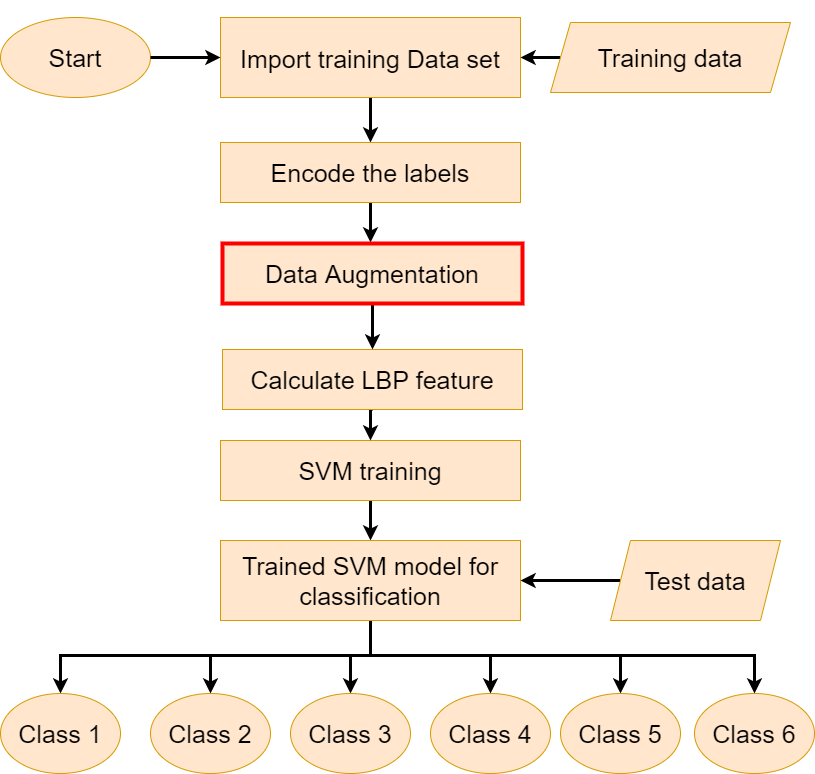

The diagram above was exported from draw.io. Its source (the exported page's mxGraphModel, read from the mxfile embedded in the PNG):
<mxGraphModel dx="1144" dy="610" grid="1" gridSize="10" guides="1" tooltips="1" connect="1" arrows="1" fold="1" page="1" pageScale="1" pageWidth="850" pageHeight="1100" math="0" shadow="0">
  <root>
    <mxCell id="0" />
    <mxCell id="1" parent="0" />
    <mxCell id="EkTMjiqppBSlnv7ejQ8V-1" value="&lt;h5 style=&quot;font-size: 25px;&quot;&gt;&lt;font style=&quot;font-size: 25px; font-weight: normal;&quot;&gt;Start&lt;/font&gt;&lt;/h5&gt;" style="ellipse;whiteSpace=wrap;html=1;fillColor=#ffe6cc;strokeColor=#d79b00;fontSize=25;labelBorderColor=none;labelBackgroundColor=none;" vertex="1" parent="1">
      <mxGeometry x="20" y="65" width="150" height="80" as="geometry" />
    </mxCell>
    <mxCell id="EkTMjiqppBSlnv7ejQ8V-17" style="edgeStyle=orthogonalEdgeStyle;rounded=0;orthogonalLoop=1;jettySize=auto;html=1;exitX=0.5;exitY=1;exitDx=0;exitDy=0;entryX=0.5;entryY=0;entryDx=0;entryDy=0;fontFamily=Helvetica;fontSize=25;strokeWidth=3;" edge="1" parent="1" source="EkTMjiqppBSlnv7ejQ8V-2" target="EkTMjiqppBSlnv7ejQ8V-3">
      <mxGeometry relative="1" as="geometry" />
    </mxCell>
    <mxCell id="EkTMjiqppBSlnv7ejQ8V-2" value="&lt;font style=&quot;font-size: 25px;&quot;&gt;Import training Data set&lt;/font&gt;" style="rounded=0;whiteSpace=wrap;html=1;fontFamily=Helvetica;fontSize=30;fillColor=#ffe6cc;strokeColor=#d79b00;labelBorderColor=none;labelBackgroundColor=none;" vertex="1" parent="1">
      <mxGeometry x="240" y="65" width="300" height="80" as="geometry" />
    </mxCell>
    <mxCell id="EkTMjiqppBSlnv7ejQ8V-18" style="edgeStyle=orthogonalEdgeStyle;rounded=0;orthogonalLoop=1;jettySize=auto;html=1;exitX=0.5;exitY=1;exitDx=0;exitDy=0;fontFamily=Helvetica;fontSize=25;strokeWidth=3;" edge="1" parent="1" source="EkTMjiqppBSlnv7ejQ8V-3">
      <mxGeometry relative="1" as="geometry">
        <mxPoint x="390" y="290" as="targetPoint" />
      </mxGeometry>
    </mxCell>
    <mxCell id="EkTMjiqppBSlnv7ejQ8V-3" value="Encode the labels" style="rounded=0;whiteSpace=wrap;html=1;fontFamily=Helvetica;fontSize=25;fillColor=#ffe6cc;strokeColor=#d79b00;labelBorderColor=none;labelBackgroundColor=none;" vertex="1" parent="1">
      <mxGeometry x="240" y="190" width="300" height="60" as="geometry" />
    </mxCell>
    <mxCell id="EkTMjiqppBSlnv7ejQ8V-19" style="edgeStyle=orthogonalEdgeStyle;rounded=0;orthogonalLoop=1;jettySize=auto;html=1;exitX=0.5;exitY=1;exitDx=0;exitDy=0;fontFamily=Helvetica;fontSize=25;entryX=0.5;entryY=0;entryDx=0;entryDy=0;strokeWidth=3;" edge="1" parent="1" source="EkTMjiqppBSlnv7ejQ8V-4" target="EkTMjiqppBSlnv7ejQ8V-5">
      <mxGeometry relative="1" as="geometry">
        <mxPoint x="390.5454545454545" y="578" as="targetPoint" />
      </mxGeometry>
    </mxCell>
    <mxCell id="EkTMjiqppBSlnv7ejQ8V-4" value="SVM training" style="rounded=0;whiteSpace=wrap;html=1;fontFamily=Helvetica;fontSize=25;fillColor=#ffe6cc;strokeColor=#d79b00;labelBorderColor=none;labelBackgroundColor=none;" vertex="1" parent="1">
      <mxGeometry x="240" y="488" width="300" height="60" as="geometry" />
    </mxCell>
    <mxCell id="EkTMjiqppBSlnv7ejQ8V-20" style="edgeStyle=orthogonalEdgeStyle;rounded=0;orthogonalLoop=1;jettySize=auto;html=1;exitX=0.5;exitY=1;exitDx=0;exitDy=0;fontFamily=Helvetica;fontSize=25;entryX=0.5;entryY=0;entryDx=0;entryDy=0;strokeWidth=3;" edge="1" parent="1" source="EkTMjiqppBSlnv7ejQ8V-5" target="EkTMjiqppBSlnv7ejQ8V-9">
      <mxGeometry relative="1" as="geometry">
        <mxPoint x="80" y="746" as="targetPoint" />
        <mxPoint x="390" y="673" as="sourcePoint" />
        <Array as="points">
          <mxPoint x="390" y="703" />
          <mxPoint x="80" y="703" />
        </Array>
      </mxGeometry>
    </mxCell>
    <mxCell id="EkTMjiqppBSlnv7ejQ8V-21" style="edgeStyle=orthogonalEdgeStyle;rounded=0;orthogonalLoop=1;jettySize=auto;html=1;exitX=0.5;exitY=1;exitDx=0;exitDy=0;fontFamily=Helvetica;fontSize=25;entryX=0.5;entryY=0;entryDx=0;entryDy=0;strokeWidth=3;" edge="1" parent="1" target="EkTMjiqppBSlnv7ejQ8V-10">
      <mxGeometry relative="1" as="geometry">
        <mxPoint x="230" y="738" as="targetPoint" />
        <mxPoint x="389.9999999999999" y="659" as="sourcePoint" />
        <Array as="points">
          <mxPoint x="390" y="703" />
          <mxPoint x="230" y="703" />
        </Array>
      </mxGeometry>
    </mxCell>
    <mxCell id="EkTMjiqppBSlnv7ejQ8V-22" style="edgeStyle=orthogonalEdgeStyle;rounded=0;orthogonalLoop=1;jettySize=auto;html=1;exitX=0.5;exitY=1;exitDx=0;exitDy=0;entryX=0.5;entryY=0;entryDx=0;entryDy=0;fontFamily=Helvetica;fontSize=25;strokeWidth=3;" edge="1" parent="1" source="EkTMjiqppBSlnv7ejQ8V-5" target="EkTMjiqppBSlnv7ejQ8V-11">
      <mxGeometry relative="1" as="geometry">
        <mxPoint x="390" y="660" as="sourcePoint" />
        <mxPoint x="370" y="736" as="targetPoint" />
        <Array as="points">
          <mxPoint x="390" y="703" />
          <mxPoint x="370" y="703" />
        </Array>
      </mxGeometry>
    </mxCell>
    <mxCell id="EkTMjiqppBSlnv7ejQ8V-23" style="edgeStyle=orthogonalEdgeStyle;rounded=0;orthogonalLoop=1;jettySize=auto;html=1;exitX=0.5;exitY=1;exitDx=0;exitDy=0;entryX=0.5;entryY=0;entryDx=0;entryDy=0;fontFamily=Helvetica;fontSize=25;strokeWidth=3;" edge="1" parent="1" source="EkTMjiqppBSlnv7ejQ8V-5" target="EkTMjiqppBSlnv7ejQ8V-12">
      <mxGeometry relative="1" as="geometry">
        <mxPoint x="390" y="673" as="sourcePoint" />
        <mxPoint x="510" y="745.9999999999999" as="targetPoint" />
        <Array as="points">
          <mxPoint x="390" y="703" />
          <mxPoint x="510" y="703" />
        </Array>
      </mxGeometry>
    </mxCell>
    <mxCell id="EkTMjiqppBSlnv7ejQ8V-24" style="edgeStyle=orthogonalEdgeStyle;rounded=0;orthogonalLoop=1;jettySize=auto;html=1;exitX=0.5;exitY=1;exitDx=0;exitDy=0;entryX=0.5;entryY=0;entryDx=0;entryDy=0;fontFamily=Helvetica;fontSize=25;strokeWidth=3;" edge="1" parent="1" source="EkTMjiqppBSlnv7ejQ8V-5" target="EkTMjiqppBSlnv7ejQ8V-13">
      <mxGeometry relative="1" as="geometry">
        <mxPoint x="390" y="664" as="sourcePoint" />
        <mxPoint x="640" y="737" as="targetPoint" />
        <Array as="points">
          <mxPoint x="390" y="668" />
          <mxPoint x="390" y="703" />
          <mxPoint x="640" y="703" />
        </Array>
      </mxGeometry>
    </mxCell>
    <mxCell id="EkTMjiqppBSlnv7ejQ8V-25" style="edgeStyle=orthogonalEdgeStyle;rounded=0;orthogonalLoop=1;jettySize=auto;html=1;exitX=0.5;exitY=1;exitDx=0;exitDy=0;fontFamily=Helvetica;fontSize=25;entryX=0.5;entryY=0;entryDx=0;entryDy=0;strokeWidth=3;" edge="1" parent="1" source="EkTMjiqppBSlnv7ejQ8V-5" target="EkTMjiqppBSlnv7ejQ8V-14">
      <mxGeometry relative="1" as="geometry">
        <mxPoint x="776" y="738" as="targetPoint" />
        <mxPoint x="390" y="673" as="sourcePoint" />
        <Array as="points">
          <mxPoint x="390" y="703" />
          <mxPoint x="774" y="703" />
        </Array>
      </mxGeometry>
    </mxCell>
    <mxCell id="EkTMjiqppBSlnv7ejQ8V-5" value="Trained SVM model for classification" style="rounded=0;whiteSpace=wrap;html=1;fontFamily=Helvetica;fontSize=25;fillColor=#ffe6cc;strokeColor=#d79b00;labelBorderColor=none;labelBackgroundColor=none;" vertex="1" parent="1">
      <mxGeometry x="240" y="588" width="300" height="80" as="geometry" />
    </mxCell>
    <mxCell id="EkTMjiqppBSlnv7ejQ8V-16" style="edgeStyle=orthogonalEdgeStyle;rounded=0;orthogonalLoop=1;jettySize=auto;html=1;exitX=0;exitY=0.5;exitDx=0;exitDy=0;entryX=1;entryY=0.5;entryDx=0;entryDy=0;fontFamily=Helvetica;fontSize=25;strokeWidth=3;" edge="1" parent="1" source="EkTMjiqppBSlnv7ejQ8V-7" target="EkTMjiqppBSlnv7ejQ8V-2">
      <mxGeometry relative="1" as="geometry" />
    </mxCell>
    <mxCell id="EkTMjiqppBSlnv7ejQ8V-7" value="&lt;font style=&quot;font-size: 25px;&quot;&gt;Training data&lt;/font&gt;" style="shape=parallelogram;perimeter=parallelogramPerimeter;whiteSpace=wrap;html=1;fixedSize=1;fontFamily=Helvetica;fontSize=12;fillColor=#ffe6cc;strokeColor=#d79b00;" vertex="1" parent="1">
      <mxGeometry x="570" y="70" width="240" height="70" as="geometry" />
    </mxCell>
    <mxCell id="EkTMjiqppBSlnv7ejQ8V-27" style="edgeStyle=orthogonalEdgeStyle;rounded=0;orthogonalLoop=1;jettySize=auto;html=1;exitX=0;exitY=0.5;exitDx=0;exitDy=0;entryX=1;entryY=0.5;entryDx=0;entryDy=0;fontFamily=Helvetica;fontSize=25;strokeWidth=3;" edge="1" parent="1" source="EkTMjiqppBSlnv7ejQ8V-8" target="EkTMjiqppBSlnv7ejQ8V-5">
      <mxGeometry relative="1" as="geometry" />
    </mxCell>
    <mxCell id="EkTMjiqppBSlnv7ejQ8V-8" value="Test data" style="shape=parallelogram;perimeter=parallelogramPerimeter;whiteSpace=wrap;html=1;fixedSize=1;fontFamily=Helvetica;fontSize=25;fillColor=#ffe6cc;strokeColor=#d79b00;rounded=0;" vertex="1" parent="1">
      <mxGeometry x="630" y="588" width="170" height="80" as="geometry" />
    </mxCell>
    <mxCell id="EkTMjiqppBSlnv7ejQ8V-9" value="Class 1" style="ellipse;whiteSpace=wrap;html=1;fontFamily=Helvetica;fontSize=25;fillColor=#ffe6cc;strokeColor=#d79b00;" vertex="1" parent="1">
      <mxGeometry x="20" y="741" width="120" height="80" as="geometry" />
    </mxCell>
    <mxCell id="EkTMjiqppBSlnv7ejQ8V-10" value="Class 2" style="ellipse;whiteSpace=wrap;html=1;fontFamily=Helvetica;fontSize=25;fillColor=#ffe6cc;strokeColor=#d79b00;" vertex="1" parent="1">
      <mxGeometry x="170" y="741" width="120" height="80" as="geometry" />
    </mxCell>
    <mxCell id="EkTMjiqppBSlnv7ejQ8V-11" value="Class 3" style="ellipse;whiteSpace=wrap;html=1;fontFamily=Helvetica;fontSize=25;fillColor=#ffe6cc;strokeColor=#d79b00;" vertex="1" parent="1">
      <mxGeometry x="310" y="741" width="120" height="80" as="geometry" />
    </mxCell>
    <mxCell id="EkTMjiqppBSlnv7ejQ8V-12" value="Class 4" style="ellipse;whiteSpace=wrap;html=1;fontFamily=Helvetica;fontSize=25;fillColor=#ffe6cc;strokeColor=#d79b00;" vertex="1" parent="1">
      <mxGeometry x="450" y="741" width="120" height="80" as="geometry" />
    </mxCell>
    <mxCell id="EkTMjiqppBSlnv7ejQ8V-13" value="Class 5" style="ellipse;whiteSpace=wrap;html=1;fontFamily=Helvetica;fontSize=25;fillColor=#ffe6cc;strokeColor=#d79b00;" vertex="1" parent="1">
      <mxGeometry x="580" y="741" width="120" height="80" as="geometry" />
    </mxCell>
    <mxCell id="EkTMjiqppBSlnv7ejQ8V-14" value="Class 6" style="ellipse;whiteSpace=wrap;html=1;fontFamily=Helvetica;fontSize=25;fillColor=#ffe6cc;strokeColor=#d79b00;" vertex="1" parent="1">
      <mxGeometry x="714" y="741" width="120" height="80" as="geometry" />
    </mxCell>
    <mxCell id="EkTMjiqppBSlnv7ejQ8V-15" value="" style="endArrow=classic;html=1;rounded=0;fontFamily=Helvetica;fontSize=25;exitX=1;exitY=0.5;exitDx=0;exitDy=0;entryX=0;entryY=0.5;entryDx=0;entryDy=0;strokeWidth=3;" edge="1" parent="1" source="EkTMjiqppBSlnv7ejQ8V-1" target="EkTMjiqppBSlnv7ejQ8V-2">
      <mxGeometry width="50" height="50" relative="1" as="geometry">
        <mxPoint x="410" y="450" as="sourcePoint" />
        <mxPoint x="460" y="400" as="targetPoint" />
      </mxGeometry>
    </mxCell>
    <mxCell id="EkTMjiqppBSlnv7ejQ8V-31" style="edgeStyle=orthogonalEdgeStyle;rounded=0;orthogonalLoop=1;jettySize=auto;html=1;exitX=0.5;exitY=1;exitDx=0;exitDy=0;entryX=0.5;entryY=0;entryDx=0;entryDy=0;strokeWidth=3;fontFamily=Helvetica;fontSize=25;" edge="1" parent="1" source="EkTMjiqppBSlnv7ejQ8V-30" target="EkTMjiqppBSlnv7ejQ8V-4">
      <mxGeometry relative="1" as="geometry" />
    </mxCell>
    <mxCell id="EkTMjiqppBSlnv7ejQ8V-30" value="Calculate LBP feature" style="rounded=0;whiteSpace=wrap;html=1;fontFamily=Helvetica;fontSize=25;fillColor=#ffe6cc;strokeColor=#D79B00;labelBorderColor=none;labelBackgroundColor=none;strokeWidth=1;" vertex="1" parent="1">
      <mxGeometry x="242" y="397" width="300" height="60" as="geometry" />
    </mxCell>
    <mxCell id="EkTMjiqppBSlnv7ejQ8V-33" style="edgeStyle=orthogonalEdgeStyle;rounded=0;orthogonalLoop=1;jettySize=auto;html=1;exitX=0.5;exitY=1;exitDx=0;exitDy=0;entryX=0.5;entryY=0;entryDx=0;entryDy=0;strokeWidth=3;fontFamily=Helvetica;fontSize=25;" edge="1" parent="1" source="EkTMjiqppBSlnv7ejQ8V-32" target="EkTMjiqppBSlnv7ejQ8V-30">
      <mxGeometry relative="1" as="geometry" />
    </mxCell>
    <mxCell id="EkTMjiqppBSlnv7ejQ8V-32" value="Data Augmentation" style="rounded=0;whiteSpace=wrap;html=1;fontFamily=Helvetica;fontSize=25;fillColor=#ffe6cc;strokeColor=#FF0000;labelBorderColor=none;labelBackgroundColor=none;strokeWidth=4;" vertex="1" parent="1">
      <mxGeometry x="242" y="291" width="300" height="60" as="geometry" />
    </mxCell>
  </root>
</mxGraphModel>